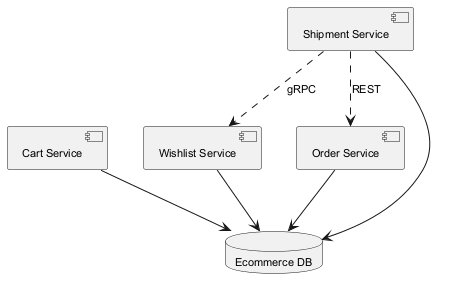

The diagram above was rendered by PlantUML. Its source (embedded in the PNG):
@startuml
skinparam backgroundColor #FFFFFF
skinparam classBackgroundColor #E8F4FA
skinparam classBorderColor #2C7DA0
skinparam defaultFontSize 11
component "Cart Service" as C_CartService
component "Shipment Service" as C_ShipmentService
component "Wishlist Service" as C_WishlistService
component "Order Service" as C_OrderService
database "Ecommerce DB" as DB_ecommerce
C_CartService --> DB_ecommerce
C_ShipmentService --> DB_ecommerce
C_WishlistService --> DB_ecommerce
C_OrderService --> DB_ecommerce
C_ShipmentService ..> C_WishlistService : gRPC
C_ShipmentService ..> C_OrderService : REST
@enduml